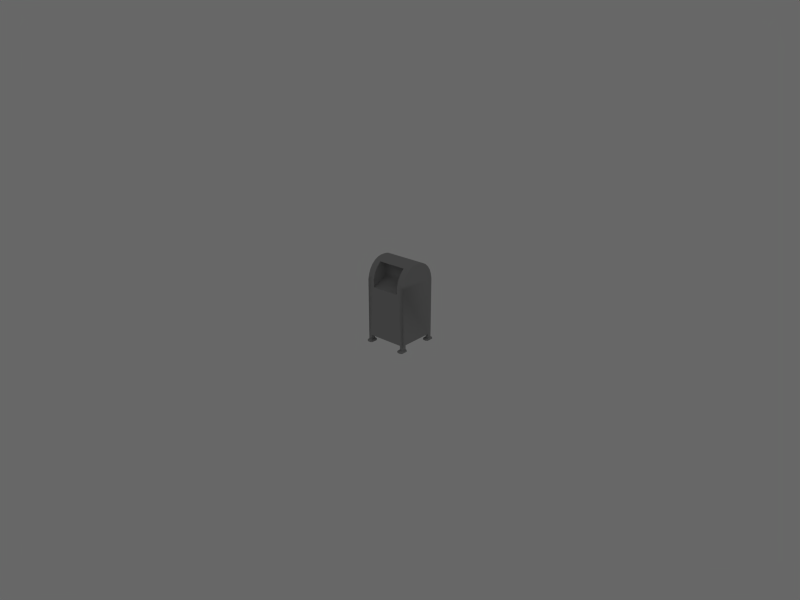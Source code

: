 # Source: Postbox.blend  (saved by Blender 2.49.2; exported with 4.5.12 LTS)
import bpy
from mathutils import Matrix  # noqa: F401  (used for matrix-valued properties, if any)

bpy.ops.wm.read_factory_settings(use_empty=True)
scene = bpy.context.scene
scene.name = 'Scene'

# ---- collections
col_collection_1 = bpy.data.collections.new('Collection 1'); scene.collection.children.link(col_collection_1)

# ---- materials (node trees are filled in below, after node groups)
mat_colormap = bpy.data.materials.new('Colormap')
mat_colormap.alpha_threshold = 0.0
mat_colormap.preview_render_type = 'FLAT'
mat_colormap.diffuse_color = (0.5843, 0.5843, 0.5843, 1.0)
mat_colormap.roughness = 0.5
mat_colormap.line_color = (0.0, 0.0, 0.0, 1.0)

# ---- material node trees

# ---- world
world_world = bpy.data.worlds.new('World'); scene.world = world_world
world_world.color = (0.4052, 0.4052, 0.4052)
world_world.use_sun_shadow = False
world_world.sun_shadow_jitter_overblur = 0.0
world_world.cycles.sampling_method = 'MANUAL'
world_world.cycles.sample_map_resolution = 256

# ---- cameras
cam_camera = bpy.data.cameras.new('Camera')
cam_camera.passepartout_alpha = 0.2
cam_camera.clip_end = 100.0
cam_camera.lens = 35.0
cam_camera.ortho_scale = 7.314
cam_camera.show_passepartout = False
cam_camera.show_safe_areas = True
cam_camera.dof.focus_distance = 0.0
cam_camera.dof.aperture_fstop = 128.0

# ---- lights
light_spot_002 = bpy.data.lights.new('Spot.002', 'SPOT')
light_spot_002.transmission_factor = 0.0
light_spot_002.cutoff_distance = 30.0
light_spot_002.energy = 100.0
light_spot_002.shadow_buffer_clip_start = 1.001
light_spot_002.shadow_soft_size = 1.0
light_spot_002.shadow_maximum_resolution = 0.006
light_spot_002.use_absolute_resolution = True
light_spot_002.spot_size = 1.309
light_spot_002.cycles.use_multiple_importance_sampling = False
light_spot_001 = bpy.data.lights.new('Spot.001', 'SPOT')
light_spot_001.transmission_factor = 0.0
light_spot_001.cutoff_distance = 30.0
light_spot_001.energy = 100.0
light_spot_001.shadow_buffer_clip_start = 1.001
light_spot_001.shadow_soft_size = 1.0
light_spot_001.shadow_maximum_resolution = 0.006
light_spot_001.use_absolute_resolution = True
light_spot_001.spot_size = 1.309
light_spot_001.cycles.use_multiple_importance_sampling = False
light_spot = bpy.data.lights.new('Spot', 'SPOT')
light_spot.transmission_factor = 0.0
light_spot.cutoff_distance = 30.0
light_spot.energy = 100.0
light_spot.shadow_buffer_clip_start = 1.001
light_spot.shadow_soft_size = 1.0
light_spot.shadow_maximum_resolution = 0.006
light_spot.use_absolute_resolution = True
light_spot.spot_size = 1.309
light_spot.cycles.use_multiple_importance_sampling = False

# ---- meshes
me_postbox = bpy.data.meshes.new('Postbox')
me_postbox.from_pydata([(0.3332, 0.3442, 0.3554), (0.3164, 0.3442, 0.4343), (-0.3169, 0.3442, 0.4343), (-0.2884, 0.3442, 0.5081), (0.2879, 0.3442, 0.5081), (0.2423, 0.3442, 0.5729), (-0.2428, 0.3442, 0.5729), (-0.1827, 0.3442, 0.6252), (0.1822, 0.3442, 0.6252), (0.1114, 0.3442, 0.6617), (-0.1119, 0.3442, 0.6617), (-0.03997, 0.3442, 0.674), (0.03946, 0.3442, 0.674), (0.3338, 0.3442, -0.5668), (-0.3339, 0.3442, -0.5668), (-0.3337, 0.3442, 0.3554), (-0.3337, 0.2337, 0.3554), (-0.3169, 0.2337, 0.4343), (-0.2884, 0.2337, 0.5081), (-0.2428, 0.2337, 0.5729), (-0.1827, 0.2338, 0.6252), (-0.3337, 0.2338, 0.2501), (-0.06956, 0.2337, 0.5646), (-0.06991, 0.2337, 0.3641), (-0.2634, 0.3442, -0.5668), (-0.2632, 0.2936, -0.5668), (-0.3339, 0.2936, -0.5668), (0.2666, 0.3029, -0.5668), (0.2666, 0.3442, -0.5668), (0.3338, 0.3033, -0.5668), (-0.3339, 0.2935, -0.646), (-0.3339, 0.3442, -0.646), (-0.2625, 0.3442, -0.646), (-0.2621, 0.2935, -0.646), (0.3338, 0.3442, -0.646), (0.3338, 0.3033, -0.646), (0.2666, 0.3029, -0.646), (0.2666, 0.3442, -0.646), (-0.3045, 0.3104, -0.6373), (-0.2326, 0.2869, -0.674), (-0.3571, 0.3595, -0.674), (-0.3764, 0.2869, -0.674), (-0.2519, 0.2613, -0.674), (-0.3571, 0.2613, -0.674), (-0.2326, 0.3339, -0.674), (-0.2519, 0.3595, -0.674), (-0.3764, 0.3339, -0.674), (-0.3563, 0.262, -0.6538), (-0.2706, 0.2788, -0.6383), (-0.2527, 0.262, -0.6538), (-0.2581, 0.2952, -0.6382), (-0.2336, 0.2872, -0.6539), (-0.2581, 0.3255, -0.6382), (-0.2336, 0.3336, -0.6539), (-0.2706, 0.342, -0.6383), (-0.2527, 0.3588, -0.6538), (-0.3384, 0.342, -0.6383), (-0.3563, 0.3588, -0.6538), (-0.3509, 0.3255, -0.6382), (-0.3754, 0.3336, -0.6539), (-0.3509, 0.2952, -0.6382), (-0.3754, 0.2872, -0.6539), (-0.3384, 0.2788, -0.6383), (0.3045, 0.3104, -0.6373), (0.3764, 0.2869, -0.674), (0.2519, 0.3595, -0.674), (0.2326, 0.2869, -0.674), (0.3571, 0.2613, -0.674), (0.2519, 0.2613, -0.674), (0.3764, 0.3339, -0.674), (0.3571, 0.3595, -0.674), (0.2326, 0.3339, -0.674), (0.2527, 0.262, -0.6538), (0.3384, 0.2788, -0.6383), (0.3563, 0.262, -0.6538), (0.3509, 0.2952, -0.6382), (0.3754, 0.2872, -0.6539), (0.3509, 0.3255, -0.6382), (0.3754, 0.3336, -0.6539), (0.3384, 0.342, -0.6383), (0.3563, 0.3588, -0.6538), (0.2706, 0.342, -0.6383), (0.2527, 0.3588, -0.6538), (0.2581, 0.3255, -0.6382), (0.2336, 0.3336, -0.6539), (0.2581, 0.2952, -0.6382), (0.2336, 0.2872, -0.6539), (0.2706, 0.2788, -0.6383), (0.3164, -0.3442, 0.4343), (-0.3337, -0.3442, 0.3554), (-0.3169, -0.3442, 0.4343), (-0.2884, -0.3442, 0.5081), (0.2879, -0.3442, 0.5081), (0.2423, -0.3442, 0.5729), (-0.2428, -0.3442, 0.5729), (-0.1827, -0.3442, 0.6252), (0.1822, -0.3442, 0.6252), (0.1114, -0.3442, 0.6617), (-0.1119, -0.3442, 0.6617), (-0.03997, -0.3442, 0.674), (0.03946, -0.3442, 0.674), (-0.1827, -0.2337, 0.6252), (0.3332, -0.3442, 0.3554), (0.3338, -0.3442, -0.5668), (0.2666, -0.3442, -0.5668), (-0.3339, -0.3442, -0.5668), (-0.3337, -0.2337, 0.2501), (-0.3337, -0.2337, 0.3554), (-0.3169, -0.2337, 0.4343), (-0.2884, -0.2337, 0.5081), (-0.2428, -0.2337, 0.5729), (0.3338, -0.3033, -0.5668), (-0.2621, -0.2935, -0.646), (-0.3339, -0.2935, -0.646), (-0.3339, -0.3442, -0.646), (-0.2625, -0.3442, -0.646), (-0.3339, -0.2936, -0.5668), (-0.06956, -0.2337, 0.5646), (-0.06991, -0.2337, 0.3641), (0.2666, -0.3029, -0.5668), (-0.2632, -0.2936, -0.5668), (-0.2634, -0.3442, -0.5668), (0.2666, -0.3029, -0.646), (0.2666, -0.3442, -0.646), (0.3338, -0.3442, -0.646), (0.3338, -0.3033, -0.646), (-0.3563, -0.262, -0.6538), (-0.2527, -0.262, -0.6538), (-0.2706, -0.2788, -0.6383), (-0.3384, -0.2788, -0.6383), (-0.2336, -0.2872, -0.6539), (-0.2581, -0.2952, -0.6382), (-0.2336, -0.3336, -0.6539), (-0.2581, -0.3255, -0.6382), (-0.2527, -0.3588, -0.6538), (-0.2706, -0.342, -0.6383), (-0.3563, -0.3588, -0.6538), (-0.3384, -0.342, -0.6383), (-0.3754, -0.3336, -0.6539), (-0.3509, -0.3255, -0.6382), (-0.3754, -0.2872, -0.6539), (-0.3509, -0.2952, -0.6382), (-0.3571, -0.2613, -0.674), (-0.2519, -0.2613, -0.674), (-0.2326, -0.2869, -0.674), (-0.2326, -0.3339, -0.674), (-0.2519, -0.3595, -0.674), (-0.3571, -0.3595, -0.674), (-0.3764, -0.3339, -0.674), (-0.3764, -0.2869, -0.674), (-0.3045, -0.3104, -0.6373), (0.2527, -0.262, -0.6538), (0.3563, -0.262, -0.6538), (0.3384, -0.2788, -0.6383), (0.2706, -0.2788, -0.6383), (0.3754, -0.2872, -0.6539), (0.3509, -0.2952, -0.6382), (0.3754, -0.3336, -0.6539), (0.3509, -0.3255, -0.6382), (0.3563, -0.3588, -0.6538), (0.3384, -0.342, -0.6383), (0.2527, -0.3588, -0.6538), (0.2706, -0.342, -0.6383), (0.2336, -0.3336, -0.6539), (0.2581, -0.3255, -0.6382), (0.2336, -0.2872, -0.6539), (0.2581, -0.2952, -0.6382), (0.2519, -0.2613, -0.674), (0.3571, -0.2613, -0.674), (0.3764, -0.2869, -0.674), (0.3764, -0.3339, -0.674), (0.3571, -0.3595, -0.674), (0.2519, -0.3595, -0.674), (0.2326, -0.3339, -0.674), (0.2326, -0.2869, -0.674), (0.3045, -0.3104, -0.6373), (0.2757, -0.2582, -0.5668), (-0.2995, -0.2935, -0.646), (-0.2995, 0.2935, -0.646), (-0.1119, 0.3442, 0.6617), (-0.1827, 0.3442, 0.6252), (-0.3169, 0.3442, 0.4343), (-0.2884, 0.3442, 0.5081), (-0.3169, 0.3442, 0.4343), (-0.3169, 0.3442, 0.4343), (-0.2428, 0.3442, 0.5729), (-0.2884, 0.3442, 0.5081), (-0.2884, 0.3442, 0.5081), (-0.1827, 0.3442, 0.6252), (-0.2428, 0.3442, 0.5729), (-0.2428, 0.3442, 0.5729), (0.3332, 0.3442, 0.3554), (0.3164, 0.3442, 0.4343), (0.3332, 0.3442, 0.3554), (0.3164, 0.3442, 0.4343), (0.2879, 0.3442, 0.5081), (0.3164, 0.3442, 0.4343), (0.2879, 0.3442, 0.5081), (0.2423, 0.3442, 0.5729), (0.2879, 0.3442, 0.5081), (0.2423, 0.3442, 0.5729), (0.1822, 0.3442, 0.6252), (0.2423, 0.3442, 0.5729), (0.1822, 0.3442, 0.6252), (0.1114, 0.3442, 0.6617), (0.1822, 0.3442, 0.6252), (0.03946, 0.3442, 0.674), (-0.03997, 0.3442, 0.674), (0.03946, 0.3442, 0.674), (0.1114, 0.3442, 0.6617), (0.03946, 0.3442, 0.674), (0.1114, 0.3442, 0.6617), (0.3332, 0.3442, 0.3554), (0.3332, -0.3442, 0.3554), (0.3332, -0.3442, 0.3554), (-0.1827, 0.2338, 0.6252), (-0.2428, 0.2337, 0.5729), (-0.2428, 0.2337, 0.5729), (-0.2884, 0.2337, 0.5081), (-0.2884, 0.2337, 0.5081), (-0.2884, 0.2337, 0.5081), (-0.3169, 0.2337, 0.4343), (-0.3169, 0.2337, 0.4343), (-0.3337, 0.2337, 0.3554), (-0.3337, 0.2337, 0.3554), (-0.3337, 0.2338, 0.2501), (0.2666, 0.3442, -0.5668), (-0.2634, 0.3442, -0.5668), (-0.2634, 0.3442, -0.5668), (0.3338, 0.3442, -0.5668), (0.3332, 0.3442, 0.3554), (-0.3339, 0.3442, -0.646), (-0.2634, 0.3442, -0.5668), (-0.2634, 0.3442, -0.5668), (-0.2634, 0.3442, -0.5668), (-0.2632, 0.2936, -0.5668), (-0.2632, 0.2936, -0.5668), (0.3338, 0.3442, -0.5668), (0.3338, 0.3442, -0.5668), (0.2666, 0.3029, -0.5668), (0.2666, 0.3029, -0.5668), (0.2666, 0.3029, -0.5668), (0.2666, 0.3442, -0.5668), (0.3338, 0.3442, -0.646), (0.2666, 0.3442, -0.646), (0.3338, 0.3442, -0.646), (-0.2527, 0.262, -0.6538), (-0.3563, 0.262, -0.6538), (-0.3563, 0.262, -0.6538), (-0.2336, 0.3336, -0.6539), (-0.2336, 0.2872, -0.6539), (-0.2336, 0.2872, -0.6539), (-0.3754, 0.2872, -0.6539), (-0.3754, 0.3336, -0.6539), (-0.3754, 0.3336, -0.6539), (-0.3563, 0.262, -0.6538), (-0.3754, 0.2872, -0.6539), (-0.3563, 0.262, -0.6538), (-0.2336, 0.2872, -0.6539), (-0.2527, 0.262, -0.6538), (-0.2336, 0.2872, -0.6539), (-0.3754, 0.3336, -0.6539), (-0.3563, 0.3588, -0.6538), (-0.3571, 0.3595, -0.674), (-0.3571, 0.3595, -0.674), (-0.3754, 0.3336, -0.6539), (-0.2336, 0.3336, -0.6539), (0.3563, 0.262, -0.6538), (0.2527, 0.262, -0.6538), (0.2527, 0.262, -0.6538), (0.3754, 0.3336, -0.6539), (0.3754, 0.2872, -0.6539), (0.3754, 0.2872, -0.6539), (0.2336, 0.2872, -0.6539), (0.2336, 0.3336, -0.6539), (0.2336, 0.3336, -0.6539), (0.2527, 0.262, -0.6538), (0.2336, 0.2872, -0.6539), (0.2527, 0.262, -0.6538), (0.3754, 0.2872, -0.6539), (0.3563, 0.262, -0.6538), (0.3754, 0.2872, -0.6539), (0.2336, 0.3336, -0.6539), (0.2336, 0.3336, -0.6539), (0.3563, 0.3588, -0.6538), (0.3754, 0.3336, -0.6539), (0.3571, 0.3595, -0.674), (0.3563, 0.3588, -0.6538), (0.3332, -0.3442, 0.3554), (0.3332, -0.3442, 0.3554), (0.3164, -0.3442, 0.4343), (0.3164, -0.3442, 0.4343), (0.2879, -0.3442, 0.5081), (0.3164, -0.3442, 0.4343), (0.2879, -0.3442, 0.5081), (0.2879, -0.3442, 0.5081), (0.2423, -0.3442, 0.5729), (0.2423, -0.3442, 0.5729), (0.1822, -0.3442, 0.6252), (0.2423, -0.3442, 0.5729), (0.1822, -0.3442, 0.6252), (0.1822, -0.3442, 0.6252), (0.1114, -0.3442, 0.6617), (0.03946, -0.3442, 0.674), (-0.03997, -0.3442, 0.674), (0.1114, -0.3442, 0.6617), (0.03946, -0.3442, 0.674), (-0.1119, -0.3442, 0.6617), (-0.1827, -0.3442, 0.6252), (0.3332, -0.3442, 0.3554), (-0.3169, -0.3442, 0.4343), (-0.3169, -0.3442, 0.4343), (-0.3169, -0.3442, 0.4343), (-0.2884, -0.3442, 0.5081), (-0.2884, -0.3442, 0.5081), (-0.2884, -0.3442, 0.5081), (-0.2428, -0.3442, 0.5729), (-0.2428, -0.3442, 0.5729), (-0.2428, -0.3442, 0.5729), (-0.1827, -0.3442, 0.6252), (-0.1119, 0.3442, 0.6617), (-0.1119, -0.3442, 0.6617), (-0.1119, 0.3442, 0.6617), (-0.1119, 0.3442, 0.6617), (-0.1119, -0.3442, 0.6617), (-0.03997, 0.3442, 0.674), (-0.1119, 0.3442, 0.6617), (-0.1827, -0.2337, 0.6252), (-0.2428, -0.2337, 0.5729), (-0.2428, -0.2337, 0.5729), (-0.2884, -0.2337, 0.5081), (-0.3169, -0.2337, 0.4343), (-0.2884, -0.2337, 0.5081), (-0.2884, -0.2337, 0.5081), (-0.3169, -0.2337, 0.4343), (-0.3337, -0.2337, 0.3554), (-0.3337, -0.2337, 0.3554), (-0.3337, -0.2337, 0.2501), (-0.3337, 0.2338, 0.2501), (-0.3337, -0.2337, 0.2501), (-0.3337, 0.2338, 0.2501), (0.2666, -0.3442, -0.5668), (-0.2634, -0.3442, -0.5668), (0.3332, -0.3442, 0.3554), (-0.2634, -0.3442, -0.5668), (0.3338, -0.3033, -0.5668), (0.3338, -0.3033, -0.5668), (0.3338, -0.3033, -0.5668), (0.3338, 0.3033, -0.5668), (0.3332, -0.3442, 0.3554), (0.3338, -0.3442, -0.5668), (-0.2634, -0.3442, -0.5668), (-0.3339, -0.3442, -0.646), (-0.2632, -0.2936, -0.5668), (-0.2634, -0.3442, -0.5668), (-0.2634, -0.3442, -0.5668), (-0.3339, -0.2935, -0.646), (-0.3339, -0.2936, -0.5668), (-0.2632, -0.2936, -0.5668), (-0.2632, -0.2936, -0.5668), (-0.3339, -0.2935, -0.646), (0.3338, -0.3442, -0.5668), (0.3338, -0.3442, -0.5668), (0.2666, -0.3029, -0.5668), (0.3338, -0.3033, -0.5668), (0.3338, -0.3033, -0.5668), (0.3338, -0.3033, -0.646), (0.2666, -0.3029, -0.5668), (0.2666, -0.3029, -0.5668), (0.3338, -0.3442, -0.646), (0.3338, -0.3442, -0.646), (-0.2336, -0.2872, -0.6539), (-0.2336, -0.2872, -0.6539), (-0.2336, -0.3336, -0.6539), (-0.2527, -0.3588, -0.6538), (-0.2527, -0.3588, -0.6538), (-0.3563, -0.3588, -0.6538), (-0.3754, -0.3336, -0.6539), (-0.3754, -0.3336, -0.6539), (-0.3754, -0.2872, -0.6539), (-0.3754, -0.2872, -0.6539), (-0.2336, -0.2872, -0.6539), (-0.2519, -0.2613, -0.674), (-0.2519, -0.2613, -0.674), (-0.2527, -0.262, -0.6538), (-0.2336, -0.2872, -0.6539), (-0.3754, -0.3336, -0.6539), (-0.3563, -0.3588, -0.6538), (-0.3754, -0.3336, -0.6539), (-0.2527, -0.3588, -0.6538), (-0.2336, -0.3336, -0.6539), (-0.2527, -0.3588, -0.6538), (0.2527, -0.262, -0.6538), (0.2527, -0.262, -0.6538), (0.3563, -0.262, -0.6538), (0.3754, -0.2872, -0.6539), (0.3754, -0.2872, -0.6539), (0.3754, -0.3336, -0.6539), (0.2336, -0.3336, -0.6539), (0.2336, -0.3336, -0.6539), (0.2336, -0.2872, -0.6539), (0.2527, -0.262, -0.6538), (0.2336, -0.2872, -0.6539), (0.2527, -0.262, -0.6538), (0.3754, -0.2872, -0.6539), (0.3563, -0.262, -0.6538), (0.3754, -0.2872, -0.6539), (0.2336, -0.3336, -0.6539), (0.2336, -0.3336, -0.6539), (0.3563, -0.3588, -0.6538), (0.3571, -0.3595, -0.674), (0.3754, -0.3336, -0.6539), (0.3563, -0.3588, -0.6538), (-0.1827, -0.2337, 0.6252), (-0.1827, 0.2338, 0.6252), (-0.1827, -0.2337, 0.6252), (-0.3339, -0.2936, -0.5668), (-0.3339, 0.2936, -0.5668), (-0.3339, -0.2936, -0.5668), (-0.2632, -0.2936, -0.5668), (-0.3339, 0.2935, -0.646), (-0.2632, 0.2936, -0.5668), (-0.2632, 0.2936, -0.5668), (-0.3339, 0.2936, -0.5668), (-0.3339, 0.2935, -0.646)], [], [(1, 0, 2), (0, 15, 2), (1, 2, 3), (3, 4, 1), (6, 5, 4), (4, 3, 6), (5, 6, 7), (7, 8, 5), (10, 9, 8), (8, 7, 10), (12, 9, 10), (10, 11, 12), (179, 180, 20), (0, 13, 28), (15, 14, 21), (17, 181, 15), (15, 16, 17), (18, 182, 183), (184, 17, 18), (19, 185, 186), (187, 18, 19), (20, 188, 189), (190, 19, 20), (15, 21, 16), (191, 192, 88), (88, 102, 193), (194, 195, 92), (92, 88, 196), (197, 198, 93), (93, 92, 199), (200, 201, 96), (96, 93, 202), (203, 204, 97), (97, 96, 205), (206, 207, 99), (99, 100, 208), (209, 210, 100), (100, 97, 211), (29, 212, 213), (214, 111, 29), (14, 26, 21), (215, 216, 22), (217, 218, 22), (23, 22, 219), (220, 221, 23), (222, 223, 23), (224, 225, 23), (27, 25, 24), (24, 226, 27), (15, 0, 28), (28, 227, 15), (228, 14, 15), (29, 229, 230), (31, 30, 26), (26, 14, 31), (32, 231, 14), (14, 232, 32), (33, 32, 233), (234, 235, 33), (236, 178, 33), (35, 34, 237), (238, 29, 35), (36, 35, 29), (29, 239, 36), (37, 36, 240), (241, 242, 37), (243, 244, 28), (28, 13, 245), (48, 62, 47), (47, 49, 48), (50, 48, 49), (49, 51, 50), (52, 50, 51), (51, 53, 52), (54, 52, 53), (53, 55, 54), (56, 54, 55), (55, 57, 56), (58, 56, 57), (57, 59, 58), (60, 58, 59), (59, 61, 60), (62, 60, 61), (61, 47, 62), (42, 246, 247), (248, 43, 42), (44, 249, 250), (251, 39, 44), (40, 57, 55), (55, 45, 40), (41, 252, 253), (254, 46, 41), (255, 256, 41), (41, 43, 257), (258, 259, 42), (42, 39, 260), (261, 262, 263), (264, 46, 265), (55, 266, 44), (44, 45, 55), (62, 48, 38), (48, 50, 38), (50, 52, 38), (52, 54, 38), (54, 56, 38), (56, 58, 38), (58, 60, 38), (60, 62, 38), (73, 87, 72), (72, 74, 73), (75, 73, 74), (74, 76, 75), (77, 75, 76), (76, 78, 77), (79, 77, 78), (78, 80, 79), (81, 79, 80), (80, 82, 81), (83, 81, 82), (82, 84, 83), (85, 83, 84), (84, 86, 85), (87, 85, 86), (86, 72, 87), (67, 267, 268), (269, 68, 67), (69, 270, 271), (272, 64, 69), (65, 82, 80), (80, 70, 65), (66, 273, 274), (275, 71, 66), (276, 277, 66), (66, 68, 278), (279, 280, 67), (67, 64, 281), (282, 82, 65), (65, 71, 283), (284, 285, 69), (69, 286, 287), (87, 73, 63), (73, 75, 63), (75, 77, 63), (77, 79, 63), (79, 81, 63), (81, 83, 63), (83, 85, 63), (85, 87, 63), (90, 89, 288), (289, 290, 90), (291, 292, 91), (91, 90, 293), (94, 91, 294), (295, 296, 94), (297, 298, 95), (95, 94, 299), (98, 95, 300), (301, 302, 98), (303, 304, 98), (98, 305, 306), (307, 101, 308), (104, 103, 309), (89, 106, 105), (108, 107, 89), (89, 310, 108), (109, 108, 311), (312, 313, 109), (110, 109, 314), (315, 316, 110), (101, 110, 317), (318, 319, 101), (89, 107, 106), (320, 20, 101), (101, 321, 322), (323, 324, 99), (99, 325, 326), (105, 106, 116), (327, 117, 328), (329, 117, 330), (118, 331, 332), (333, 117, 118), (334, 118, 335), (336, 118, 337), (338, 339, 118), (118, 23, 340), (22, 23, 118), (118, 117, 22), (119, 341, 121), (121, 120, 119), (89, 342, 104), (104, 343, 89), (344, 89, 105), (345, 119, 176), (346, 176, 27), (347, 27, 348), (111, 349, 350), (21, 26, 116), (116, 106, 21), (114, 105, 116), (116, 113, 114), (115, 351, 105), (105, 352, 115), (112, 353, 354), (355, 115, 112), (356, 357, 358), (359, 177, 360), (125, 111, 361), (362, 124, 125), (122, 363, 364), (365, 366, 122), (123, 104, 367), (368, 122, 123), (369, 103, 104), (104, 123, 370), (128, 127, 126), (126, 129, 128), (131, 130, 127), (127, 128, 131), (133, 132, 130), (130, 131, 133), (135, 134, 132), (132, 133, 135), (137, 136, 134), (134, 135, 137), (139, 138, 136), (136, 137, 139), (141, 140, 138), (138, 139, 141), (129, 126, 140), (140, 141, 129), (143, 142, 126), (126, 127, 143), (145, 144, 371), (372, 373, 145), (147, 146, 374), (375, 376, 147), (149, 148, 377), (378, 379, 149), (126, 142, 149), (149, 380, 126), (381, 144, 382), (383, 384, 385), (386, 148, 147), (147, 387, 388), (389, 146, 145), (145, 390, 391), (129, 150, 128), (128, 150, 131), (131, 150, 133), (133, 150, 135), (135, 150, 137), (137, 150, 139), (139, 150, 141), (141, 150, 129), (153, 152, 151), (151, 154, 153), (156, 155, 152), (152, 153, 156), (158, 157, 155), (155, 156, 158), (160, 159, 157), (157, 158, 160), (162, 161, 159), (159, 160, 162), (164, 163, 161), (161, 162, 164), (166, 165, 163), (163, 164, 166), (154, 151, 165), (165, 166, 154), (168, 167, 392), (393, 394, 168), (170, 169, 395), (396, 397, 170), (172, 171, 159), (159, 161, 172), (174, 173, 398), (399, 400, 174), (401, 167, 174), (174, 402, 403), (404, 169, 168), (168, 405, 406), (407, 173, 172), (172, 161, 408), (409, 410, 170), (170, 411, 412), (154, 175, 153), (153, 175, 156), (156, 175, 158), (158, 175, 160), (160, 175, 162), (162, 175, 164), (164, 175, 166), (166, 175, 154), (413, 414, 22), (22, 117, 415), (416, 417, 25), (25, 120, 418), (419, 112, 177), (420, 178, 421), (422, 423, 424), (27, 176, 119), (27, 119, 120), (27, 120, 25)])
me_postbox.polygons.foreach_set('use_smooth', [True] * 304)
_uv = me_postbox.uv_layers.new(name='Colormap')
_uv.uv.foreach_set('vector', [0.4438, 0.8355, 0.4117, 0.8424, 0.4438, 0.5775, 0.4117, 0.8424, 0.4116, 0.5706, 0.4438, 0.5775, 0.4438, 0.8355, 0.4438, 0.5775, 0.4738, 0.5891, 0.4738, 0.5891, 0.4739, 0.8239, 0.4438, 0.8355, 0.5003, 0.6077, 0.5003, 0.8053, 0.4739, 0.8239, 0.4739, 0.8239, 0.4738, 0.5891, 0.5003, 0.6077, 0.5003, 0.8053, 0.5003, 0.6077, 0.5216, 0.6322, 0.5216, 0.6322, 0.5216, 0.7808, 0.5003, 0.8053, 0.5364, 0.661, 0.5365, 0.752, 0.5216, 0.7808, 0.5216, 0.7808, 0.5216, 0.6322, 0.5364, 0.661, 0.5415, 0.7227, 0.5365, 0.752, 0.5364, 0.661, 0.5364, 0.661, 0.5415, 0.6903, 0.5415, 0.7227, 0.5536, 0.5706, 0.5248, 0.5706, 0.5248, 0.5256, 0.4117, 0.8424, 0.03586, 0.8427, 0.03586, 0.8153, 0.4116, 0.5706, 0.03581, 0.5706, 0.3687, 0.5256, 0.4438, 0.5256, 0.4438, 0.5706, 0.4116, 0.5706, 0.4116, 0.5706, 0.4116, 0.5256, 0.4438, 0.5256, 0.4738, 0.5256, 0.4738, 0.5706, 0.4438, 0.5706, 0.4438, 0.5706, 0.4438, 0.5256, 0.4738, 0.5256, 0.5003, 0.5256, 0.5003, 0.5706, 0.4738, 0.5706, 0.4738, 0.5706, 0.4738, 0.5256, 0.5003, 0.5256, 0.5248, 0.5256, 0.5248, 0.5706, 0.5003, 0.5706, 0.5003, 0.5706, 0.5003, 0.5256, 0.5248, 0.5256, 0.4116, 0.5706, 0.3687, 0.5256, 0.4116, 0.5256, 0.7866, 0.5706, 0.7544, 0.5706, 0.7544, 0.2932, 0.7544, 0.2932, 0.7866, 0.2932, 0.7866, 0.5706, 0.7544, 0.5706, 0.7244, 0.5706, 0.7244, 0.2932, 0.7244, 0.2932, 0.7544, 0.2932, 0.7544, 0.5706, 0.7244, 0.5706, 0.6979, 0.5706, 0.6979, 0.2932, 0.6979, 0.2932, 0.7244, 0.2932, 0.7244, 0.5706, 0.6979, 0.5706, 0.6734, 0.5706, 0.6734, 0.2932, 0.6734, 0.2932, 0.6979, 0.2932, 0.6979, 0.5706, 0.6734, 0.5706, 0.6446, 0.5706, 0.6446, 0.2932, 0.6446, 0.2932, 0.6734, 0.2932, 0.6734, 0.5706, 0.6153, 0.5706, 0.5829, 0.5706, 0.5829, 0.2932, 0.5829, 0.2932, 0.6153, 0.2932, 0.6153, 0.5706, 0.6446, 0.5706, 0.6153, 0.5706, 0.6153, 0.2932, 0.6153, 0.2932, 0.6446, 0.2932, 0.6446, 0.5706, 0.9444, 0.2643, 0.5686, 0.2816, 0.5686, 0.004504, 0.5686, 0.004504, 0.9444, 0.0171, 0.9444, 0.2643, 0.03581, 0.5706, 0.03581, 0.55, 0.3687, 0.5256, 0.9672, 0.9333, 0.9484, 0.9582, 0.9438, 0.893, 0.9484, 0.9582, 0.9238, 0.9763, 0.9438, 0.893, 0.8671, 0.8936, 0.9438, 0.893, 0.9238, 0.9763, 0.9238, 0.9763, 0.8958, 0.9879, 0.8671, 0.8936, 0.8958, 0.9879, 0.8656, 0.9951, 0.8671, 0.8936, 0.8656, 0.9951, 0.8251, 0.9961, 0.8671, 0.8936, 0.5809, 0.8427, 0.7252, 0.8402, 0.7253, 0.854, 0.7253, 0.854, 0.581, 0.854, 0.5809, 0.8427, 0.4116, 0.5706, 0.4117, 0.8424, 0.03586, 0.8153, 0.03586, 0.8153, 0.03582, 0.5993, 0.4116, 0.5706, 0.03582, 0.5993, 0.03581, 0.5706, 0.4116, 0.5706, 0.9444, 0.2643, 0.9444, 0.2835, 0.5686, 0.2816, 0.003514, 0.5706, 0.003514, 0.55, 0.03581, 0.55, 0.03581, 0.55, 0.03581, 0.5706, 0.003514, 0.5706, 0.00352, 0.5997, 0.003514, 0.5706, 0.03581, 0.5706, 0.03581, 0.5706, 0.03582, 0.5993, 0.00352, 0.5997, 0.003751, 0.6204, 0.00352, 0.5997, 0.03582, 0.5993, 0.03582, 0.5993, 0.03605, 0.62, 0.003751, 0.6204, 0.03605, 0.62, 0.004132, 0.6356, 0.003751, 0.6204, 0.9767, 0.2643, 0.9767, 0.2835, 0.9444, 0.2835, 0.9444, 0.2835, 0.9444, 0.2643, 0.9767, 0.2643, 0.9767, 0.2369, 0.9767, 0.2643, 0.9444, 0.2643, 0.9444, 0.2643, 0.9444, 0.2369, 0.9767, 0.2369, 0.9767, 0.22, 0.9767, 0.2369, 0.9444, 0.2369, 0.9444, 0.2369, 0.9444, 0.22, 0.9767, 0.22, 0.003582, 0.8427, 0.003577, 0.8153, 0.03586, 0.8153, 0.03586, 0.8153, 0.03586, 0.8427, 0.003582, 0.8427, 0.2628, 0.9123, 0.3187, 0.9123, 0.3334, 0.8984, 0.3334, 0.8984, 0.248, 0.8984, 0.2628, 0.9123, 0.2525, 0.9258, 0.2628, 0.9123, 0.248, 0.8984, 0.248, 0.8984, 0.2323, 0.9192, 0.2525, 0.9258, 0.2525, 0.9508, 0.2525, 0.9258, 0.2323, 0.9192, 0.2323, 0.9192, 0.2323, 0.9574, 0.2525, 0.9508, 0.2628, 0.9643, 0.2525, 0.9508, 0.2323, 0.9574, 0.2323, 0.9574, 0.248, 0.9784, 0.2628, 0.9643, 0.3187, 0.9643, 0.2628, 0.9643, 0.248, 0.9784, 0.248, 0.9784, 0.3334, 0.9784, 0.3187, 0.9643, 0.3289, 0.9508, 0.3187, 0.9643, 0.3334, 0.9784, 0.3334, 0.9784, 0.3491, 0.9574, 0.3289, 0.9508, 0.3289, 0.9258, 0.3289, 0.9508, 0.3491, 0.9574, 0.3491, 0.9574, 0.3491, 0.9192, 0.3289, 0.9258, 0.3187, 0.9123, 0.3289, 0.9258, 0.3491, 0.9192, 0.3491, 0.9192, 0.3334, 0.8984, 0.3187, 0.9123, 0.1696, 0.9976, 0.1685, 0.9783, 0.08407, 0.9784, 0.08407, 0.9784, 0.0839, 0.9973, 0.1696, 0.9976, 0.2293, 0.9978, 0.2273, 0.9784, 0.1892, 0.9784, 0.1892, 0.9784, 0.1907, 0.9977, 0.2293, 0.9978, 0.337, 0.9978, 0.3334, 0.9784, 0.248, 0.9784, 0.248, 0.9784, 0.2503, 0.9978, 0.337, 0.9978, 0.06334, 0.9972, 0.06381, 0.9784, 0.02654, 0.9783, 0.02654, 0.9783, 0.02557, 0.997, 0.06334, 0.9972, 0.08407, 0.9784, 0.06381, 0.9784, 0.06334, 0.9972, 0.06334, 0.9972, 0.0839, 0.9973, 0.08407, 0.9784, 0.1892, 0.9784, 0.1685, 0.9783, 0.1696, 0.9976, 0.1696, 0.9976, 0.1907, 0.9977, 0.1892, 0.9784, 0.02654, 0.9783, 0.006282, 0.9783, 0.00501, 0.9969, 0.00501, 0.9969, 0.02557, 0.997, 0.02654, 0.9783, 0.248, 0.9784, 0.2273, 0.9784, 0.2293, 0.9978, 0.2293, 0.9978, 0.2503, 0.9978, 0.248, 0.9784, 0.3187, 0.9123, 0.2628, 0.9123, 0.2907, 0.9383, 0.2628, 0.9123, 0.2525, 0.9258, 0.2907, 0.9383, 0.2525, 0.9258, 0.2525, 0.9508, 0.2907, 0.9383, 0.2525, 0.9508, 0.2628, 0.9643, 0.2907, 0.9383, 0.2628, 0.9643, 0.3187, 0.9643, 0.2907, 0.9383, 0.3187, 0.9643, 0.3289, 0.9508, 0.2907, 0.9383, 0.3289, 0.9508, 0.3289, 0.9258, 0.2907, 0.9383, 0.3289, 0.9258, 0.3187, 0.9123, 0.2907, 0.9383, 0.03675, 0.956, 0.09265, 0.956, 0.1074, 0.9699, 0.1074, 0.9699, 0.02202, 0.9699, 0.03675, 0.956, 0.02649, 0.9425, 0.03675, 0.956, 0.02202, 0.9699, 0.02202, 0.9699, 0.006287, 0.9491, 0.02649, 0.9425, 0.02649, 0.9175, 0.02649, 0.9425, 0.006287, 0.9491, 0.006287, 0.9491, 0.006287, 0.9109, 0.02649, 0.9175, 0.03675, 0.904, 0.02649, 0.9175, 0.006287, 0.9109, 0.006287, 0.9109, 0.02202, 0.8925, 0.03675, 0.904, 0.09265, 0.904, 0.03675, 0.904, 0.02202, 0.8925, 0.02202, 0.8925, 0.1074, 0.8925, 0.09265, 0.904, 0.1029, 0.9175, 0.09265, 0.904, 0.1074, 0.8925, 0.1074, 0.8925, 0.1231, 0.9109, 0.1029, 0.9175, 0.1029, 0.9425, 0.1029, 0.9175, 0.1231, 0.9109, 0.1231, 0.9109, 0.1231, 0.9491, 0.1029, 0.9425, 0.09265, 0.956, 0.1029, 0.9425, 0.1231, 0.9491, 0.1231, 0.9491, 0.1074, 0.9699, 0.09265, 0.956, 0.2744, 0.8747, 0.2713, 0.8926, 0.1869, 0.8925, 0.1869, 0.8925, 0.1887, 0.8746, 0.2744, 0.8747, 0.3328, 0.8748, 0.3289, 0.8926, 0.2916, 0.8926, 0.2916, 0.8926, 0.295, 0.8748, 0.3328, 0.8748, 0.108, 0.8746, 0.1074, 0.8925, 0.02202, 0.8925, 0.02202, 0.8925, 0.02136, 0.8746, 0.108, 0.8746, 0.1677, 0.8746, 0.1662, 0.8925, 0.1281, 0.8925, 0.1281, 0.8925, 0.1291, 0.8746, 0.1677, 0.8746, 0.1869, 0.8925, 0.1662, 0.8925, 0.1677, 0.8746, 0.1677, 0.8746, 0.1887, 0.8746, 0.1869, 0.8925, 0.2916, 0.8926, 0.2713, 0.8926, 0.2744, 0.8747, 0.2744, 0.8747, 0.295, 0.8748, 0.2916, 0.8926, 0.1281, 0.8925, 0.1074, 0.8925, 0.108, 0.8746, 0.108, 0.8746, 0.1291, 0.8746, 0.1281, 0.8925, 0.3491, 0.8927, 0.3289, 0.8926, 0.3328, 0.8748, 0.3328, 0.8748, 0.3533, 0.8749, 0.3491, 0.8927, 0.09265, 0.956, 0.03675, 0.956, 0.0647, 0.93, 0.03675, 0.956, 0.02649, 0.9425, 0.0647, 0.93, 0.02649, 0.9425, 0.02649, 0.9175, 0.0647, 0.93, 0.02649, 0.9175, 0.03675, 0.904, 0.0647, 0.93, 0.03675, 0.904, 0.09265, 0.904, 0.0647, 0.93, 0.09265, 0.904, 0.1029, 0.9175, 0.0647, 0.93, 0.1029, 0.9175, 0.1029, 0.9425, 0.0647, 0.93, 0.1029, 0.9425, 0.09265, 0.956, 0.0647, 0.93, 0.4438, 0.2864, 0.4116, 0.2932, 0.4116, 0.0183, 0.4116, 0.0183, 0.4438, 0.02515, 0.4438, 0.2864, 0.4438, 0.02515, 0.4738, 0.03675, 0.4738, 0.2716, 0.4738, 0.2716, 0.4438, 0.2864, 0.4438, 0.02515, 0.5003, 0.253, 0.4738, 0.2716, 0.4738, 0.03675, 0.4738, 0.03675, 0.5003, 0.05534, 0.5003, 0.253, 0.5003, 0.05534, 0.5216, 0.07984, 0.5216, 0.2285, 0.5216, 0.2285, 0.5003, 0.253, 0.5003, 0.05534, 0.5364, 0.1997, 0.5216, 0.2285, 0.5216, 0.07984, 0.5216, 0.07984, 0.5364, 0.1087, 0.5364, 0.1997, 0.5414, 0.138, 0.5414, 0.1704, 0.5364, 0.1997, 0.5364, 0.1997, 0.5364, 0.1087, 0.5414, 0.138, 0.5536, 0.2932, 0.5248, 0.3351, 0.5248, 0.2932, 0.03581, 0.04544, 0.03581, 0.01805, 0.4116, 0.0183, 0.4116, 0.2932, 0.3687, 0.3351, 0.03581, 0.2933, 0.4438, 0.3351, 0.4116, 0.3351, 0.4116, 0.2932, 0.4116, 0.2932, 0.4438, 0.2932, 0.4438, 0.3351, 0.4738, 0.3351, 0.4438, 0.3351, 0.4438, 0.2932, 0.4438, 0.2932, 0.4738, 0.2932, 0.4738, 0.3351, 0.5003, 0.3351, 0.4738, 0.3351, 0.4738, 0.2932, 0.4738, 0.2932, 0.5003, 0.2932, 0.5003, 0.3351, 0.5248, 0.3351, 0.5003, 0.3351, 0.5003, 0.2932, 0.5003, 0.2932, 0.5248, 0.2932, 0.5248, 0.3351, 0.4116, 0.2932, 0.4116, 0.3351, 0.3687, 0.3351, 0.5536, 0.5706, 0.5248, 0.5256, 0.5248, 0.3351, 0.5248, 0.3351, 0.5536, 0.2932, 0.5536, 0.5706, 0.5536, 0.5706, 0.5536, 0.2932, 0.5829, 0.2932, 0.5829, 0.2932, 0.5829, 0.5706, 0.5536, 0.5706, 0.03581, 0.2933, 0.3687, 0.3351, 0.03581, 0.3139, 0.9649, 0.6725, 0.9422, 0.7132, 0.9457, 0.648, 0.9457, 0.648, 0.9422, 0.7132, 0.9208, 0.6303, 0.8655, 0.7139, 0.8925, 0.6191, 0.9208, 0.6303, 0.9208, 0.6303, 0.9422, 0.7132, 0.8655, 0.7139, 0.8925, 0.6191, 0.8655, 0.7139, 0.8622, 0.6125, 0.8622, 0.6125, 0.8655, 0.7139, 0.8218, 0.6122, 0.7662, 0.8945, 0.7646, 0.7148, 0.8655, 0.7139, 0.8655, 0.7139, 0.8671, 0.8936, 0.7662, 0.8945, 0.9438, 0.893, 0.8671, 0.8936, 0.8655, 0.7139, 0.8655, 0.7139, 0.9422, 0.7132, 0.9438, 0.893, 0.5809, 0.6777, 0.581, 0.6665, 0.7253, 0.6665, 0.7253, 0.6665, 0.7252, 0.6803, 0.5809, 0.6777, 0.4116, 0.2932, 0.03581, 0.2614, 0.03581, 0.04544, 0.03581, 0.04544, 0.4116, 0.0183, 0.4116, 0.2932, 0.03581, 0.2614, 0.4116, 0.2932, 0.03581, 0.2933, 0.5626, 0.6776, 0.5809, 0.6777, 0.5785, 0.6899, 0.5626, 0.6776, 0.5785, 0.6899, 0.5809, 0.8427, 0.5626, 0.6776, 0.5809, 0.8427, 0.5626, 0.8428, 0.9444, 0.0171, 0.5686, 0.004504, 0.9444, 0.005858, 0.3687, 0.5256, 0.03581, 0.55, 0.03581, 0.3139, 0.03581, 0.3139, 0.3687, 0.3351, 0.3687, 0.5256, 0.003514, 0.2932, 0.03581, 0.2933, 0.03581, 0.3139, 0.03581, 0.3139, 0.003514, 0.3139, 0.003514, 0.2932, 0.003514, 0.2611, 0.03581, 0.2614, 0.03581, 0.2933, 0.03581, 0.2933, 0.003514, 0.2933, 0.003514, 0.2611, 0.003741, 0.2404, 0.03604, 0.2408, 0.03581, 0.2614, 0.03581, 0.2614, 0.003514, 0.2611, 0.003741, 0.2404, 0.004467, 0.2112, 0.03676, 0.212, 0.03604, 0.2408, 0.03604, 0.2408, 0.004118, 0.2252, 0.004467, 0.2112, 0.9767, 0.0171, 0.9444, 0.0171, 0.9444, 0.005858, 0.9444, 0.005858, 0.9767, 0.005858, 0.9767, 0.0171, 0.003531, 0.06228, 0.03581, 0.06228, 0.03581, 0.08966, 0.03581, 0.08966, 0.003531, 0.08966, 0.003531, 0.06228, 0.003531, 0.04544, 0.03581, 0.04544, 0.03581, 0.06228, 0.03581, 0.06228, 0.003531, 0.06228, 0.003531, 0.04544, 0.003531, 0.01805, 0.03581, 0.01805, 0.03581, 0.04544, 0.03581, 0.04544, 0.003531, 0.04544, 0.003531, 0.01805, 0.6647, 0.9677, 0.6799, 0.9842, 0.5948, 0.9842, 0.5948, 0.9842, 0.6088, 0.968, 0.6647, 0.9677, 0.6749, 0.9542, 0.6951, 0.9607, 0.6799, 0.9842, 0.6799, 0.9842, 0.6647, 0.9677, 0.6749, 0.9542, 0.6748, 0.9292, 0.695, 0.9225, 0.6951, 0.9607, 0.6951, 0.9607, 0.6749, 0.9542, 0.6748, 0.9292, 0.6645, 0.9157, 0.6792, 0.9018, 0.695, 0.9225, 0.695, 0.9225, 0.6748, 0.9292, 0.6645, 0.9157, 0.6086, 0.9159, 0.5938, 0.9021, 0.6792, 0.9018, 0.6792, 0.9018, 0.6645, 0.9157, 0.6086, 0.9159, 0.5984, 0.9295, 0.5782, 0.923, 0.5938, 0.9021, 0.5938, 0.9021, 0.6086, 0.9159, 0.5984, 0.9295, 0.5985, 0.9545, 0.5783, 0.9612, 0.5782, 0.923, 0.5782, 0.923, 0.5984, 0.9295, 0.5985, 0.9545, 0.6088, 0.968, 0.5948, 0.9842, 0.5783, 0.9612, 0.5783, 0.9612, 0.5985, 0.9545, 0.6088, 0.968, 0.6818, 0.9966, 0.5954, 0.9966, 0.5948, 0.9842, 0.5948, 0.9842, 0.6799, 0.9842, 0.6818, 0.9966, 0.4072, 0.9966, 0.3689, 0.9966, 0.3716, 0.9842, 0.3716, 0.9842, 0.4094, 0.9842, 0.4072, 0.9966, 0.5145, 0.9966, 0.4281, 0.9966, 0.4299, 0.9842, 0.4299, 0.9842, 0.5151, 0.9842, 0.5145, 0.9966, 0.5743, 0.9966, 0.5356, 0.9966, 0.5358, 0.9842, 0.5358, 0.9842, 0.574, 0.9842, 0.5743, 0.9966, 0.5948, 0.9842, 0.5954, 0.9966, 0.5743, 0.9966, 0.5743, 0.9966, 0.574, 0.9842, 0.5948, 0.9842, 0.3716, 0.9842, 0.3689, 0.9966, 0.3481, 0.9965, 0.3481, 0.9965, 0.3511, 0.9842, 0.3716, 0.9842, 0.5358, 0.9842, 0.5356, 0.9966, 0.5145, 0.9966, 0.5145, 0.9966, 0.5151, 0.9842, 0.5358, 0.9842, 0.4299, 0.9842, 0.4281, 0.9966, 0.4072, 0.9966, 0.4072, 0.9966, 0.4094, 0.9842, 0.4299, 0.9842, 0.6088, 0.968, 0.6367, 0.9418, 0.6647, 0.9677, 0.6647, 0.9677, 0.6367, 0.9418, 0.6749, 0.9542, 0.6749, 0.9542, 0.6367, 0.9418, 0.6748, 0.9292, 0.6748, 0.9292, 0.6367, 0.9418, 0.6645, 0.9157, 0.6645, 0.9157, 0.6367, 0.9418, 0.6086, 0.9159, 0.6086, 0.9159, 0.6367, 0.9418, 0.5984, 0.9295, 0.5984, 0.9295, 0.6367, 0.9418, 0.5985, 0.9545, 0.5985, 0.9545, 0.6367, 0.9418, 0.6088, 0.968, 0.3848, 0.9606, 0.3701, 0.9745, 0.4555, 0.9745, 0.4555, 0.9745, 0.4407, 0.9606, 0.3848, 0.9606, 0.3746, 0.9471, 0.3544, 0.9537, 0.3701, 0.9745, 0.3701, 0.9745, 0.3848, 0.9606, 0.3746, 0.9471, 0.3746, 0.9221, 0.3544, 0.9155, 0.3544, 0.9537, 0.3544, 0.9537, 0.3746, 0.9471, 0.3746, 0.9221, 0.3848, 0.9086, 0.3701, 0.8948, 0.3544, 0.9155, 0.3544, 0.9155, 0.3746, 0.9221, 0.3848, 0.9086, 0.4407, 0.9086, 0.4555, 0.8948, 0.3701, 0.8948, 0.3701, 0.8948, 0.3848, 0.9086, 0.4407, 0.9086, 0.451, 0.9221, 0.4712, 0.9155, 0.4555, 0.8948, 0.4555, 0.8948, 0.4407, 0.9086, 0.451, 0.9221, 0.451, 0.9471, 0.4712, 0.9537, 0.4712, 0.9155, 0.4712, 0.9155, 0.451, 0.9221, 0.451, 0.9471, 0.4407, 0.9606, 0.4555, 0.9745, 0.4712, 0.9537, 0.4712, 0.9537, 0.451, 0.9471, 0.4407, 0.9606, 0.6225, 0.8791, 0.5368, 0.8788, 0.535, 0.895, 0.535, 0.895, 0.6194, 0.8956, 0.6225, 0.8791, 0.6809, 0.8793, 0.6431, 0.8791, 0.6397, 0.8958, 0.6397, 0.8958, 0.677, 0.8962, 0.6809, 0.8793, 0.4561, 0.8787, 0.3695, 0.8787, 0.3701, 0.8948, 0.3701, 0.8948, 0.4555, 0.8948, 0.4561, 0.8787, 0.5158, 0.8788, 0.4772, 0.8788, 0.4762, 0.8948, 0.4762, 0.8948, 0.5143, 0.895, 0.5158, 0.8788, 0.535, 0.895, 0.5368, 0.8788, 0.5158, 0.8788, 0.5158, 0.8788, 0.5143, 0.895, 0.535, 0.895, 0.6397, 0.8958, 0.6431, 0.8791, 0.6225, 0.8791, 0.6225, 0.8791, 0.6194, 0.8956, 0.6397, 0.8958, 0.4762, 0.8948, 0.4772, 0.8788, 0.4561, 0.8787, 0.4561, 0.8787, 0.4555, 0.8948, 0.4762, 0.8948, 0.6972, 0.8964, 0.7014, 0.8794, 0.6809, 0.8793, 0.6809, 0.8793, 0.677, 0.8962, 0.6972, 0.8964, 0.4407, 0.9606, 0.4128, 0.9346, 0.3848, 0.9606, 0.3848, 0.9606, 0.4128, 0.9346, 0.3746, 0.9471, 0.3746, 0.9471, 0.4128, 0.9346, 0.3746, 0.9221, 0.3746, 0.9221, 0.4128, 0.9346, 0.3848, 0.9086, 0.3848, 0.9086, 0.4128, 0.9346, 0.4407, 0.9086, 0.4407, 0.9086, 0.4128, 0.9346, 0.451, 0.9221, 0.451, 0.9221, 0.4128, 0.9346, 0.451, 0.9471, 0.451, 0.9471, 0.4128, 0.9346, 0.4407, 0.9606, 0.9881, 0.7128, 0.9896, 0.8926, 0.9438, 0.893, 0.9438, 0.893, 0.9422, 0.7132, 0.9881, 0.7128, 0.7445, 0.6803, 0.7445, 0.8402, 0.7252, 0.8402, 0.7252, 0.8402, 0.7252, 0.6803, 0.7445, 0.6803, 0.03604, 0.2408, 0.003741, 0.2404, 0.004118, 0.2252, 0.004483, 0.6496, 0.004132, 0.6356, 0.03605, 0.62, 0.03605, 0.62, 0.03677, 0.6488, 0.004483, 0.6496, 0.5809, 0.8427, 0.5785, 0.6899, 0.5809, 0.6777, 0.5809, 0.8427, 0.5809, 0.6777, 0.7252, 0.6803, 0.5809, 0.8427, 0.7252, 0.6803, 0.7252, 0.8402])
me_postbox.materials.append(mat_colormap)
me_postbox.use_remesh_preserve_volume = False
me_postbox.use_remesh_preserve_attributes = False
me_postbox.use_mirror_vertex_groups = False
me_postbox.update()

# ---- objects
ob_postbox = bpy.data.objects.new('Postbox', me_postbox)
ob_lamp_002 = bpy.data.objects.new('Lamp.002', light_spot_002)
ob_lamp_001 = bpy.data.objects.new('Lamp.001', light_spot_001)
ob_lamp = bpy.data.objects.new('Lamp', light_spot)
ob_camera = bpy.data.objects.new('Camera', cam_camera)

# ---- transforms, parenting, visibility, modifiers, constraints
ob_postbox.location = (0.0, 0.0, 0.6764)
ob_postbox.lock_rotations_4d = False
ob_postbox.empty_display_type = 'ARROWS'
ob_postbox.lineart.crease_threshold = 0.0
ob_lamp_002.location = (-6.584, -8.393, 10.72)
ob_lamp_002.rotation_euler = (0.6503, 0.05522, 1.866)
ob_lamp_002.lock_rotations_4d = False
ob_lamp_002.empty_display_type = 'ARROWS'
ob_lamp_002.color = (0.0, 0.0, 0.0, 0.0)
ob_lamp_002.lineart.crease_threshold = 0.0
_c = ob_lamp_002.constraints.new('TRACK_TO'); _c.name = 'AutoTrack'
_c.target = ob_postbox
ob_lamp_001.location = (-9.085, 5.578, 10.72)
ob_lamp_001.rotation_euler = (0.6503, 0.05522, 1.866)
ob_lamp_001.lock_rotations_4d = False
ob_lamp_001.empty_display_type = 'ARROWS'
ob_lamp_001.color = (0.0, 0.0, 0.0, 0.0)
ob_lamp_001.lineart.crease_threshold = 0.0
_c = ob_lamp_001.constraints.new('TRACK_TO'); _c.name = 'AutoTrack'
_c.target = ob_postbox
ob_lamp.location = (4.598, -5.842, 10.72)
ob_lamp.rotation_euler = (0.6503, 0.05522, 1.866)
ob_lamp.lock_rotations_4d = False
ob_lamp.empty_display_type = 'ARROWS'
ob_lamp.color = (0.0, 0.0, 0.0, 0.0)
ob_lamp.lineart.crease_threshold = 0.0
_c = ob_lamp.constraints.new('TRACK_TO'); _c.name = 'AutoTrack'
_c.target = ob_postbox
ob_camera.location = (-8.267, -7.298, 5.344)
ob_camera.rotation_euler = (1.109, 0.01082, 0.8149)
ob_camera.lock_rotations_4d = False
ob_camera.empty_display_type = 'ARROWS'
ob_camera.color = (0.0, 0.0, 0.0, 0.0)
ob_camera.display_type = 'WIRE'
ob_camera.lineart.crease_threshold = 0.0
_c = ob_camera.constraints.new('TRACK_TO'); _c.name = 'AutoTrack'
_c.target = ob_postbox

# ---- collection membership
col_collection_1.objects.link(ob_postbox)
col_collection_1.objects.link(ob_lamp_002)
col_collection_1.objects.link(ob_lamp_001)
col_collection_1.objects.link(ob_lamp)
col_collection_1.objects.link(ob_camera)

# ---- scene / render settings (as saved in the file)
scene.camera = ob_camera
scene.frame_start = 1; scene.frame_end = 250; scene.frame_set(1)
scene.render.engine = 'BLENDER_EEVEE_NEXT'
scene.render.image_settings.file_format = 'JPEG'
scene.render.image_settings.color_mode = 'RGB'
scene.render.image_settings.compression = 90
scene.render.resolution_x = 800
scene.render.resolution_y = 600
scene.render.pixel_aspect_x = 100.0
scene.render.pixel_aspect_y = 100.0
scene.render.fps = 25
scene.render.dither_intensity = 0.0
scene.render.use_compositing = False
scene.render.use_sequencer = False
scene.render.bake_margin = 2
scene.render.bake_bias = 0.0
scene.render.use_stamp_time = False
scene.render.use_stamp_date = False
scene.render.use_stamp_frame = False
scene.render.use_stamp_camera = False
scene.render.use_stamp_scene = False
scene.render.use_stamp_filename = False
scene.render.use_stamp_render_time = False
scene.render.stamp_font_size = 0
scene.cycles.use_denoising = False
scene.cycles.samples = 10
scene.cycles.sampling_pattern = 'TABULATED_SOBOL'
scene.cycles.light_sampling_threshold = 0.0
scene.cycles.use_adaptive_sampling = False
scene.cycles.use_light_tree = False
scene.cycles.blur_glossy = 0.0
scene.cycles.volume_bounces = 1
scene.cycles.pixel_filter_type = 'GAUSSIAN'
scene.cycles.sample_clamp_indirect = 0.0
scene.view_settings.view_transform = 'Raw'
bpy.context.view_layer.update()
